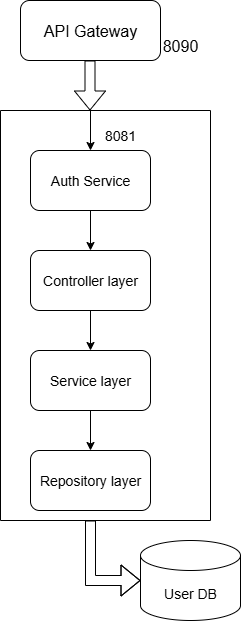

The diagram above was exported from draw.io. Its source (the exported page's mxGraphModel, read from the mxfile embedded in the PNG):
<mxGraphModel dx="778" dy="460" grid="1" gridSize="10" guides="1" tooltips="1" connect="1" arrows="1" fold="1" page="1" pageScale="1" pageWidth="850" pageHeight="1100" math="0" shadow="0">
  <root>
    <mxCell id="0" />
    <mxCell id="1" parent="0" />
    <mxCell id="m1YTEe1deh6mmE5NIGHF-1" value="&lt;font style=&quot;font-size: 16px;&quot;&gt;API Gateway&lt;/font&gt;" style="rounded=1;whiteSpace=wrap;html=1;" vertex="1" parent="1">
      <mxGeometry x="220" y="10" width="140" height="60" as="geometry" />
    </mxCell>
    <mxCell id="m1YTEe1deh6mmE5NIGHF-20" style="edgeStyle=orthogonalEdgeStyle;rounded=0;orthogonalLoop=1;jettySize=auto;html=1;exitX=0.5;exitY=1;exitDx=0;exitDy=0;entryX=0.5;entryY=0;entryDx=0;entryDy=0;" edge="1" parent="1" source="m1YTEe1deh6mmE5NIGHF-2" target="m1YTEe1deh6mmE5NIGHF-3">
      <mxGeometry relative="1" as="geometry" />
    </mxCell>
    <mxCell id="m1YTEe1deh6mmE5NIGHF-2" value="&lt;font style=&quot;font-size: 14px;&quot;&gt;Auth Service&lt;/font&gt;" style="rounded=1;whiteSpace=wrap;html=1;" vertex="1" parent="1">
      <mxGeometry x="230" y="160" width="120" height="60" as="geometry" />
    </mxCell>
    <mxCell id="m1YTEe1deh6mmE5NIGHF-21" style="edgeStyle=orthogonalEdgeStyle;rounded=0;orthogonalLoop=1;jettySize=auto;html=1;exitX=0.5;exitY=1;exitDx=0;exitDy=0;entryX=0.5;entryY=0;entryDx=0;entryDy=0;" edge="1" parent="1" source="m1YTEe1deh6mmE5NIGHF-3" target="m1YTEe1deh6mmE5NIGHF-4">
      <mxGeometry relative="1" as="geometry" />
    </mxCell>
    <mxCell id="m1YTEe1deh6mmE5NIGHF-3" value="&lt;font style=&quot;font-size: 14px;&quot;&gt;Controller layer&lt;/font&gt;" style="rounded=1;whiteSpace=wrap;html=1;" vertex="1" parent="1">
      <mxGeometry x="230" y="260" width="120" height="60" as="geometry" />
    </mxCell>
    <mxCell id="m1YTEe1deh6mmE5NIGHF-22" style="edgeStyle=orthogonalEdgeStyle;rounded=0;orthogonalLoop=1;jettySize=auto;html=1;exitX=0.5;exitY=1;exitDx=0;exitDy=0;entryX=0.5;entryY=0;entryDx=0;entryDy=0;" edge="1" parent="1" source="m1YTEe1deh6mmE5NIGHF-4" target="m1YTEe1deh6mmE5NIGHF-5">
      <mxGeometry relative="1" as="geometry" />
    </mxCell>
    <mxCell id="m1YTEe1deh6mmE5NIGHF-4" value="&lt;font style=&quot;font-size: 14px;&quot;&gt;Service layer&lt;/font&gt;" style="rounded=1;whiteSpace=wrap;html=1;" vertex="1" parent="1">
      <mxGeometry x="230" y="360" width="120" height="60" as="geometry" />
    </mxCell>
    <mxCell id="m1YTEe1deh6mmE5NIGHF-5" value="&lt;font style=&quot;font-size: 14px;&quot;&gt;Repository layer&lt;/font&gt;" style="rounded=1;whiteSpace=wrap;html=1;" vertex="1" parent="1">
      <mxGeometry x="230" y="460" width="120" height="60" as="geometry" />
    </mxCell>
    <mxCell id="m1YTEe1deh6mmE5NIGHF-11" value="" style="shape=partialRectangle;whiteSpace=wrap;html=1;top=0;left=0;fillColor=none;" vertex="1" parent="1">
      <mxGeometry x="200" y="120" width="210" height="410" as="geometry" />
    </mxCell>
    <mxCell id="m1YTEe1deh6mmE5NIGHF-13" value="" style="shape=partialRectangle;whiteSpace=wrap;html=1;bottom=0;right=0;fillColor=none;" vertex="1" parent="1">
      <mxGeometry x="200" y="120" width="210" height="410" as="geometry" />
    </mxCell>
    <mxCell id="m1YTEe1deh6mmE5NIGHF-15" value="" style="endArrow=classic;html=1;rounded=0;entryX=0.5;entryY=0;entryDx=0;entryDy=0;" edge="1" parent="1" target="m1YTEe1deh6mmE5NIGHF-2">
      <mxGeometry width="50" height="50" relative="1" as="geometry">
        <mxPoint x="290" y="120" as="sourcePoint" />
        <mxPoint x="330" y="90" as="targetPoint" />
      </mxGeometry>
    </mxCell>
    <mxCell id="m1YTEe1deh6mmE5NIGHF-19" value="" style="shape=flexArrow;endArrow=classic;html=1;rounded=0;" edge="1" parent="1">
      <mxGeometry width="50" height="50" relative="1" as="geometry">
        <mxPoint x="289.5" y="70" as="sourcePoint" />
        <mxPoint x="289.5" y="120" as="targetPoint" />
      </mxGeometry>
    </mxCell>
    <mxCell id="m1YTEe1deh6mmE5NIGHF-23" value="&lt;font style=&quot;font-size: 14px;&quot;&gt;8081&lt;/font&gt;" style="text;strokeColor=none;align=center;fillColor=none;html=1;verticalAlign=middle;whiteSpace=wrap;rounded=0;" vertex="1" parent="1">
      <mxGeometry x="290" y="130" width="60" height="30" as="geometry" />
    </mxCell>
    <mxCell id="m1YTEe1deh6mmE5NIGHF-24" value="&lt;font style=&quot;font-size: 16px;&quot;&gt;8090&lt;/font&gt;" style="text;strokeColor=none;align=center;fillColor=none;html=1;verticalAlign=middle;whiteSpace=wrap;rounded=0;" vertex="1" parent="1">
      <mxGeometry x="350" y="40" width="60" height="30" as="geometry" />
    </mxCell>
    <mxCell id="m1YTEe1deh6mmE5NIGHF-31" value="" style="shape=flexArrow;endArrow=classic;html=1;rounded=0;" edge="1" parent="1">
      <mxGeometry width="50" height="50" relative="1" as="geometry">
        <mxPoint x="290" y="530" as="sourcePoint" />
        <mxPoint x="340" y="590" as="targetPoint" />
        <Array as="points">
          <mxPoint x="290" y="590" />
        </Array>
      </mxGeometry>
    </mxCell>
    <mxCell id="m1YTEe1deh6mmE5NIGHF-32" value="&lt;font style=&quot;font-size: 14px;&quot;&gt;User DB&lt;/font&gt;" style="shape=cylinder3;whiteSpace=wrap;html=1;boundedLbl=1;backgroundOutline=1;size=15;" vertex="1" parent="1">
      <mxGeometry x="340" y="550" width="100" height="80" as="geometry" />
    </mxCell>
  </root>
</mxGraphModel>